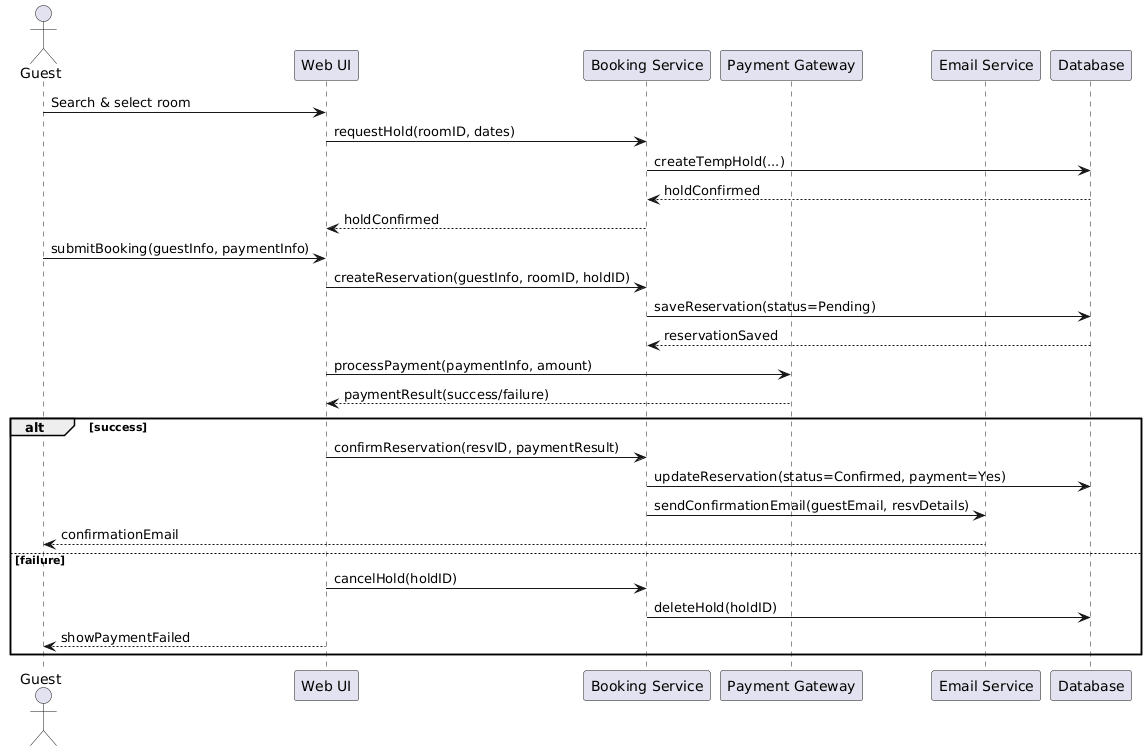

The diagram above was rendered by PlantUML. Its source (embedded in the PNG):
@startuml
actor Guest
participant "Web UI" as UI
participant "Booking Service" as Booking
participant "Payment Gateway" as PG
participant "Email Service" as Email
participant "Database" as DB

Guest -> UI: Search & select room
UI -> Booking: requestHold(roomID, dates)
Booking -> DB: createTempHold(...)
DB --> Booking: holdConfirmed
Booking --> UI: holdConfirmed
Guest -> UI: submitBooking(guestInfo, paymentInfo)
UI -> Booking: createReservation(guestInfo, roomID, holdID)
Booking -> DB: saveReservation(status=Pending)
DB --> Booking: reservationSaved
UI -> PG: processPayment(paymentInfo, amount)
PG --> UI: paymentResult(success/failure)
alt success
  UI -> Booking: confirmReservation(resvID, paymentResult)
  Booking -> DB: updateReservation(status=Confirmed, payment=Yes)
  Booking -> Email: sendConfirmationEmail(guestEmail, resvDetails)
  Email --> Guest: confirmationEmail
else failure
  UI -> Booking: cancelHold(holdID)
  Booking -> DB: deleteHold(holdID)
  UI --> Guest: showPaymentFailed
end
@enduml